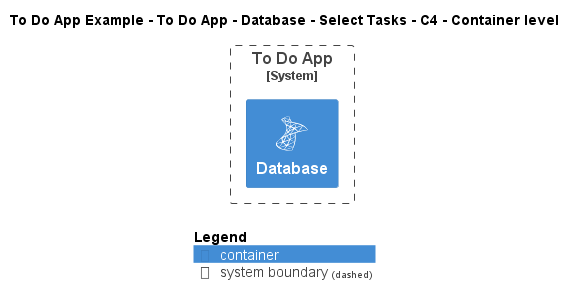

The diagram above was rendered by PlantUML. Its source (embedded in the PNG):
@startuml
!include ..\..\..\..\..\..\..\.c4s\C4_Container.puml

!define ICONS https://raw.githubusercontent.com/tupadr3/plantuml-icon-font-sprites/refs/heads/main/icons

!include ICONS/devicons/msql_server.puml

AddElementTag("c4interflow:lifecycle:new", $bgColor=green, $fontColor=#ffffff, $borderColor=green, $shadowing="False")
AddElementTag("c4interflow:lifecycle:changed", $bgColor=orange, $fontColor=#ffffff, $borderColor=orange, $shadowing="False")
AddElementTag("c4interflow:lifecycle:removed", $bgColor=red, $fontColor=#ffffff, $borderColor=red, $shadowing="False")

AddRelTag("c4interflow:lifecycle:new", $textColor=green, $lineColor=green)
AddRelTag("c4interflow:lifecycle:changed", $textColor=orange, $lineColor=orange)
AddRelTag("c4interflow:lifecycle:removed", $textColor=red, $lineColor=red)

SHOW_PERSON_PORTRAIT()
LAYOUT_TOP_DOWN()

skinparam linetype polyline

title To Do App Example - To Do App - Database - Select Tasks - C4 - Container level


System_Boundary(ToDoAppExample.SoftwareSystems.ToDoApp, "To Do App") {
    Container(ToDoAppExample.SoftwareSystems.ToDoApp.Containers.Database, "Database", "", "", "msql_server")
}



SHOW_LEGEND()
@enduml